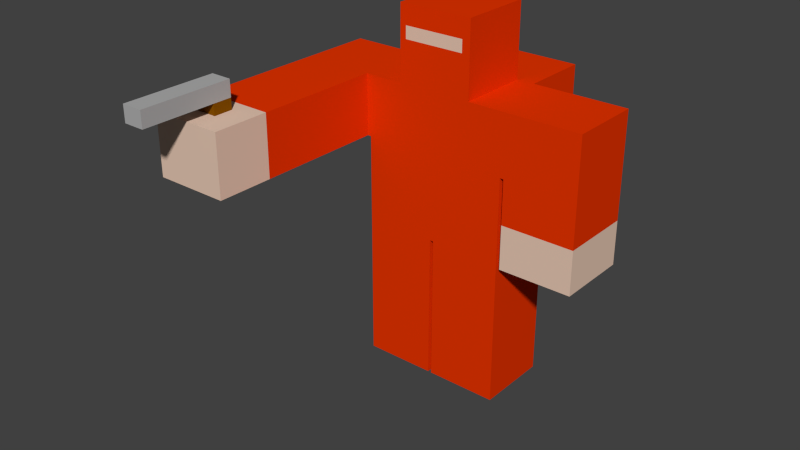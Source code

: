 # Source: Rebel2.blend  (saved by Blender 2.64.0; exported with 4.5.12 LTS)
import bpy
from mathutils import Matrix  # noqa: F401  (used for matrix-valued properties, if any)

bpy.ops.wm.read_factory_settings(use_empty=True)
scene = bpy.context.scene
scene.name = 'Scene'

# ---- collections
col_collection_1 = bpy.data.collections.new('Collection 1'); scene.collection.children.link(col_collection_1)

# ---- materials (node trees are filled in below, after node groups)
mat_rebelskin = bpy.data.materials.new('RebelSkin')
mat_rebelskin.alpha_threshold = 0.0
mat_rebelskin.use_transparent_shadow = False
mat_rebelskin.diffuse_color = (0.8, 0.5806, 0.4553, 1.0)
mat_rebelskin.roughness = 0.5
mat_rebelskin.line_color = (0.0, 0.0, 0.0, 1.0)
mat_rebeluniformblack = bpy.data.materials.new('RebelUniformBlack')
mat_rebeluniformblack.alpha_threshold = 0.0
mat_rebeluniformblack.use_transparent_shadow = False
mat_rebeluniformblack.diffuse_color = (0.0331, 0.0331, 0.0331, 1.0)
mat_rebeluniformblack.roughness = 0.5
mat_rebeluniformblack.line_color = (0.0, 0.0, 0.0, 1.0)
mat_rebelpistolhandle = bpy.data.materials.new('RebelPistolHandle')
mat_rebelpistolhandle.alpha_threshold = 0.0
mat_rebelpistolhandle.use_transparent_shadow = False
mat_rebelpistolhandle.diffuse_color = (0.2203, 0.07476, 0.0, 1.0)
mat_rebelpistolhandle.roughness = 0.5
mat_rebelpistolhandle.line_color = (0.0, 0.0, 0.0, 1.0)
mat_rebelpistolmain = bpy.data.materials.new('RebelPistolMain')
mat_rebelpistolmain.alpha_threshold = 0.0
mat_rebelpistolmain.use_transparent_shadow = False
mat_rebelpistolmain.diffuse_color = (0.4292, 0.4292, 0.4292, 1.0)
mat_rebelpistolmain.roughness = 0.5
mat_rebelpistolmain.line_color = (0.0, 0.0, 0.0, 1.0)
mat_rebeloutline = bpy.data.materials.new('RebelOutline')
mat_rebeloutline.alpha_threshold = 0.0
mat_rebeloutline.use_transparent_shadow = False
mat_rebeloutline.diffuse_color = (0.0, 0.0, 0.0, 1.0)
mat_rebeloutline.roughness = 0.5
mat_rebeloutline.line_color = (0.0, 0.0, 0.0, 1.0)
mat_rebelred = bpy.data.materials.new('RebelRed')
mat_rebelred.alpha_threshold = 0.0
mat_rebelred.use_transparent_shadow = False
mat_rebelred.diffuse_color = (0.8, 0.0351, 0.0, 1.0)
mat_rebelred.roughness = 0.5
mat_rebelred.line_color = (0.0, 0.0, 0.0, 1.0)

# ---- material node trees

# ---- world
world_world = bpy.data.worlds.new('World'); scene.world = world_world
world_world.color = (0.05088, 0.05088, 0.05088)
world_world.use_sun_shadow = False
world_world.sun_shadow_jitter_overblur = 0.0
world_world.cycles.sampling_method = 'MANUAL'
world_world.cycles.sample_map_resolution = 256

# ---- meshes
me_cube = bpy.data.meshes.new('Cube')
me_cube.from_pydata([(1.0, 0.5, -1.0), (1.0, -0.5, -1.0), (-1.0, -0.5, -1.0), (-1.0, 0.5, -1.0), (1.0, 0.5, 1.0), (1.0, -0.5, 1.0), (-1.0, -0.5, 1.0), (-1.0, 0.5, 1.0), (1.0, 0.5, 0.1691), (1.0, -0.5, 0.1691), (-1.0, -0.5, 0.1691), (-1.0, 0.5, 0.1691), (-1.05, -0.5, 1.0), (-1.05, 0.5, 1.0), (-1.05, -0.5, 0.1691), (-1.05, 0.5, 0.1691), (-2.05, -0.5, 1.0), (-2.05, 0.5, 1.0), (-2.05, -0.5, 0.1691), (-2.05, 0.5, 0.1691), (-1.05, -3.0, 1.0), (-1.05, -3.0, 0.1691), (-2.05, -3.0, 1.0), (-2.05, -3.0, 0.1691), (1.05, 0.5, 1.0), (1.05, -0.5, 1.0), (1.05, 0.5, 0.1691), (1.05, -0.5, 0.1691), (2.05, 0.5, 1.0), (2.05, -0.5, 1.0), (2.05, 0.5, 0.1691), (2.05, -0.5, 0.1691), (1.05, 0.5, -1.039), (1.05, -0.5, -1.039), (2.05, 0.5, -1.039), (2.05, -0.5, -1.039), (0.02496, 0.5, -1.0), (-0.02496, 0.5, -1.0), (0.02496, -0.5, -1.0), (-0.02496, -0.5, -1.0), (0.02496, 0.5, 1.0), (-0.02496, 0.5, 1.0), (0.02496, -0.5, 1.0), (-0.02496, -0.5, 1.0), (0.02496, -0.5, 0.1691), (-0.02496, -0.5, 0.1691), (1.0, 0.5, -3.0), (1.0, -0.5, -3.0), (0.02496, 0.5, -3.0), (0.02496, -0.5, -3.0), (-1.0, -0.5, -3.0), (-1.0, 0.5, -3.0), (-0.02496, 0.5, -3.0), (-0.02496, -0.5, -3.0), (0.5125, 0.5, -1.0), (0.5125, -0.5, -1.0), (0.5125, 0.5, 1.0), (0.5125, -0.5, 1.0), (0.5125, -0.5, 0.1691), (0.5125, 0.5, -3.0), (0.5125, -0.5, -3.0), (0.5125, 0.5, 2.0), (0.5125, -0.5, 2.0), (-0.5125, -0.5, 2.0), (-0.5125, 0.5, 2.0), (-0.5125, -0.5, 1.0), (-0.5125, 0.5, 1.0), (-0.5125, -0.5, -1.0), (-0.5125, 0.5, -1.0), (-0.5125, -0.5, -3.0), (-0.5125, 0.5, -3.0), (-0.5125, -0.5, 0.1691), (0.02496, 0.5, 2.0), (-0.02496, 0.5, 2.0), (0.02496, -0.5, 2.0), (-0.02496, -0.5, 2.0), (-2.05, -2.428, 1.0), (-2.05, -2.687, 1.0), (-1.05, -2.687, 1.0), (-1.05, -2.428, 1.0), (-1.05, -2.687, 0.1691), (-1.05, -2.428, 0.1691), (-2.05, -2.428, 0.1691), (-2.05, -2.687, 0.1691), (-1.693, 0.5, 0.1691), (-1.407, 0.5, 0.1691), (-1.407, -0.5, 0.1691), (-1.693, -0.5, 0.1691), (-1.407, -0.5, 1.0), (-1.693, -0.5, 1.0), (-1.693, 0.5, 1.0), (-1.407, 0.5, 1.0), (-1.407, -3.0, 0.1691), (-1.693, -3.0, 0.1691), (-1.407, -3.0, 1.0), (-1.693, -3.0, 1.0), (-1.693, -2.428, 1.0), (-1.407, -2.428, 1.0), (-1.693, -2.687, 1.0), (-1.407, -2.687, 1.0), (-1.693, -2.687, 0.1691), (-1.407, -2.687, 0.1691), (-1.693, -2.428, 0.1691), (-1.407, -2.428, 0.1691), (-1.693, -2.428, 1.15), (-1.407, -2.428, 1.15), (-1.693, -2.687, 1.15), (-1.407, -2.687, 1.15), (-1.693, -2.428, 1.374), (-1.407, -2.428, 1.374), (-1.693, -2.687, 1.374), (-1.407, -2.687, 1.374), (-1.693, -3.687, 1.15), (-1.407, -3.687, 1.15), (-1.693, -3.687, 1.374), (-1.407, -3.687, 1.374), (0.7562, 0.5, -1.0), (0.7562, -0.5, -1.0), (0.7562, 0.5, 1.0), (0.7562, -0.5, 1.0), (0.7562, -0.5, 0.1691), (0.7562, 0.5, 0.1691), (0.7562, 0.5, -3.0), (0.7562, -0.5, -3.0), (-0.7562, -0.5, -3.0), (-0.7562, 0.5, -3.0), (-0.7562, 0.5, 0.1691), (-0.7562, -0.5, 0.1691), (1.0, 0.5, -0.8608), (1.0, -0.5, -0.8608), (-1.0, -0.5, -0.8608), (-1.0, 0.5, -0.8608), (0.02496, 1.44, -0.7453), (-0.7562, 1.44, 0.1691), (0.7562, 1.44, 0.1691), (0.7562, 1.44, 1.0), (0.02496, 0.5, -0.8608), (-0.02496, 0.5, -0.8608), (0.02496, -0.5, -0.8608), (-0.02496, -0.5, -0.8608), (-0.7562, -0.5, 1.0), (-0.7562, 0.5, 1.0), (-0.7562, -0.5, -1.0), (-0.7562, 0.5, -1.0), (0.7562, 0.5, -0.8608), (0.7562, -0.5, -0.8608), (-0.7562, -0.5, -0.8608), (-0.7562, 0.5, -0.8608), (0.5125, 0.5, -0.8608), (0.5125, -0.5, -0.8608), (-0.5125, -0.5, -0.8608), (-0.5125, 0.5, -0.8608), (0.5125, 1.44, -0.7453), (-0.5125, 1.44, -0.7453), (-0.5125, 1.44, 0.1691), (-0.5125, 1.44, 1.0), (0.5125, 1.44, 0.1691), (0.5125, 1.44, 1.0), (-0.02496, 1.44, 0.1691), (0.02496, 1.44, 0.1691), (-0.02496, 1.44, 1.0), (0.02496, 1.44, 1.0), (-0.7562, 1.44, -0.7453), (0.7562, 1.44, -0.7453), (-0.7562, 1.44, 1.0), (-0.02496, 1.44, -0.7453), (-1.05, -2.239, 1.0), (-1.05, -2.239, 0.1691), (-2.05, -2.239, 1.0), (-2.05, -2.239, 0.1691), (-1.407, -2.239, 0.1691), (-1.693, -2.239, 0.1691), (-1.407, -2.239, 1.0), (-1.693, -2.239, 1.0), (2.05, 0.5, -0.4349), (1.05, 0.5, -0.4349), (2.05, -0.5, -0.4349), (1.05, -0.5, -0.4349), (-0.5125, 0.5, 1.732), (-0.5125, 0.5, 1.563), (-0.5125, -0.5, 1.563), (-0.5125, -0.5, 1.732), (-0.02496, -0.5, 1.563), (-0.02496, -0.5, 1.732), (0.5125, 0.5, 1.563), (0.5125, 0.5, 1.732), (0.02496, -0.5, 1.563), (0.02496, -0.5, 1.732), (0.5125, -0.5, 1.732), (0.5125, -0.5, 1.563), (-0.02496, 0.5, 1.563), (-0.02496, 0.5, 1.732), (0.02496, 0.5, 1.732), (0.02496, 0.5, 1.563), (0.4022, 0.5, -1.0), (0.4022, -0.5, -1.0), (0.4022, 0.5, 1.0), (0.4022, -0.5, 1.0), (0.4022, -0.5, 0.1691), (0.4022, 0.5, -3.0), (0.4022, -0.5, -3.0), (0.4022, -0.5, 2.0), (0.4022, 0.5, 2.0), (0.4022, 1.44, -0.7453), (0.4022, 0.5, -0.8608), (0.4022, -0.5, -0.8608), (0.4022, 1.44, 0.1691), (0.4022, 1.44, 1.0), (0.4022, -0.5, 1.732), (0.4022, -0.5, 1.563), (0.4022, 0.5, 1.563), (0.4022, 0.5, 1.732), (-0.4289, 0.5, -0.8608), (-0.4289, 1.44, 0.1691), (-0.4289, 1.44, 1.0), (-0.4289, 0.5, 2.0), (-0.4289, -0.5, 1.732), (-0.4289, -0.5, 1.563), (-0.4289, -0.5, 2.0), (-0.4289, 0.5, -3.0), (-0.4289, -0.5, 0.1691), (-0.4289, -0.5, -3.0), (-0.4289, 0.5, 1.563), (-0.4289, 0.5, 1.732), (-0.4289, 1.44, -0.7453), (-0.4289, -0.5, -0.8608), (-0.4289, 0.5, 1.0), (-0.4289, 0.5, -1.0), (-0.4289, -0.5, -1.0), (-0.4289, -0.5, 1.0), (1.0, -0.3984, -1.0), (-1.0, -0.3984, -1.0), (1.0, -0.3984, 1.0), (-1.0, -0.3984, 1.0), (1.0, -0.3984, 0.1691), (-1.0, -0.3984, 0.1691), (-1.05, -0.3984, 1.0), (-1.05, -0.3984, 0.1691), (-2.05, -0.3984, 1.0), (-2.05, -0.3984, 0.1691), (1.05, -0.3984, 1.0), (1.05, -0.3984, 0.1691), (2.05, -0.3984, 1.0), (2.05, -0.3984, 0.1691), (1.05, -0.3984, -1.039), (2.05, -0.3984, -1.039), (0.02496, -0.3984, -1.0), (-0.02496, -0.3984, -1.0), (1.0, -0.3984, -3.0), (0.02496, -0.3984, -3.0), (-1.0, -0.3984, -3.0), (-0.02496, -0.3984, -3.0), (0.5125, -0.3984, 1.0), (0.5125, -0.3984, -3.0), (-0.5125, -0.3984, 1.0), (0.5125, -0.3984, 2.0), (-0.5125, -0.3984, -3.0), (-0.02496, -0.3984, 2.0), (0.02496, -0.3984, 2.0), (-0.5125, -0.3984, 2.0), (-1.693, -0.3984, 0.1691), (-1.407, -0.3984, 0.1691), (-1.407, -0.3984, 1.0), (-1.693, -0.3984, 1.0), (0.7562, -0.3984, 1.0), (0.7562, -0.3984, -3.0), (-0.7562, -0.3984, -3.0), (-0.7562, -0.3984, 1.0), (-1.0, -0.3984, -0.8608), (1.0, -0.3984, -0.8608), (1.05, -0.3984, -0.4349), (2.05, -0.3984, -0.4349), (0.5125, -0.3984, 1.732), (0.5125, -0.3984, 1.563), (-0.5125, -0.3984, 1.563), (-0.5125, -0.3984, 1.732), (0.4022, -0.3984, -3.0), (0.4022, -0.3984, 2.0), (-0.4289, -0.3984, 2.0), (-0.4289, -0.3984, -3.0), (1.116, 0.3973, -1.039), (1.942, 0.3973, -1.039), (1.0, 0.3973, 1.0), (1.0, 0.3973, 0.1691), (-1.0, 0.3973, -0.8608), (1.05, 0.3973, -0.4349), (-0.4289, 0.3973, -3.0), (1.0, 0.3973, -1.0), (-1.407, 0.3973, 0.1691), (-1.407, 0.3973, 1.0), (0.5125, 0.3973, 1.563), (-0.5125, 0.3973, 1.563), (1.05, 0.5, -0.949), (2.05, -0.5, -0.949), (-0.5125, 0.3973, 1.732), (0.4022, 0.3973, -3.0), (0.4022, 0.3973, 2.0), (-0.4289, 0.3973, 2.0), (1.0, 0.3973, -3.0), (0.5125, 0.3973, 1.0), (2.05, 0.5, -0.949), (1.05, -0.5, -0.949), (-0.5125, 0.3973, 2.0), (-1.693, 0.3973, 0.1691), (-0.7562, 0.3973, 1.0), (1.0, 0.3973, -0.8608), (-2.05, 0.3973, 0.1691), (0.02496, 0.3973, -1.0), (1.116, -0.5, 0.1691), (1.116, 0.5, 0.1691), (1.116, -0.5, -0.949), (1.116, -0.5, -1.039), (-1.0, 0.3973, 0.1691), (-1.05, 0.3973, 1.0), (-1.0, 0.3973, -1.0), (-1.0, 0.3973, 1.0), (2.05, 0.3973, -0.4349), (0.5125, 0.3973, 1.732), (0.5125, 0.3973, -3.0), (-0.5125, 0.3973, -3.0), (1.942, -0.5, -0.4349), (1.942, 0.5, -0.4349), (1.942, 0.5, -1.039), (1.942, -0.5, -1.039), (-1.0, 0.3973, -3.0), (-0.02496, 0.3973, -3.0), (-1.693, 0.3973, 1.0), (0.7562, 0.3973, 1.0), (1.116, -0.5, -0.4349), (1.116, 0.5, -0.4349), (0.7562, 0.3973, -3.0), (-0.7562, 0.3973, -3.0), (-0.5125, 0.3973, 1.0), (0.5125, 0.3973, 2.0), (1.116, 0.3973, 1.0), (1.942, 0.3973, 1.0), (2.05, -0.3984, -0.949), (1.05, -0.3984, -0.949), (1.116, 0.5, -1.039), (1.116, -0.3984, -1.039), (1.942, -0.5, -0.949), (1.942, 0.5, -0.949), (-1.05, 0.3973, 0.1691), (-2.05, 0.3973, 1.0), (1.116, 0.5, 1.0), (1.116, -0.5, 1.0), (2.05, 0.3973, -0.949), (1.05, 0.3973, -0.949), (1.116, -0.3984, 1.0), (1.116, 0.5, -0.949), (-0.02496, 0.3973, -1.0), (0.02496, 0.3973, -3.0), (2.05, 0.3973, 1.0), (2.05, 0.3973, 0.1691), (1.05, 0.3973, -1.039), (2.05, 0.3973, -1.039), (-0.02496, 0.3973, 2.0), (0.02496, 0.3973, 2.0), (1.05, 0.3973, 1.0), (1.05, 0.3973, 0.1691), (1.942, -0.3984, -1.039), (1.942, -0.3984, 1.0), (1.942, 0.5, 0.1691), (1.942, 0.5, 1.0), (1.942, -0.5, 0.1691), (1.942, -0.5, 1.0), (1.0, 0.5, 0.9086), (1.0, -0.5, 0.9086), (-1.0, -0.5, 0.9086), (-1.0, 0.5, 0.9086), (-1.05, -0.5, 0.9086), (-1.05, 0.5, 0.9086), (-2.05, -0.5, 0.9086), (-2.05, 0.5, 0.9086), (-1.05, -3.0, 0.9086), (-2.05, -3.0, 0.9086), (1.05, 0.5, 0.9086), (1.05, -0.5, 0.9086), (2.05, 0.5, 0.9086), (2.05, -0.5, 0.9086), (0.02496, -0.5, 0.9086), (-0.02496, -0.5, 0.9086), (0.5125, -0.5, 0.9086), (-0.5125, -0.5, 0.9086), (-1.05, -2.428, 0.9086), (-1.05, -2.687, 0.9086), (-2.05, -2.687, 0.9086), (-2.05, -2.428, 0.9086), (-1.693, 0.5, 0.9086), (-1.407, 0.5, 0.9086), (-1.407, -3.0, 0.9086), (-1.693, -3.0, 0.9086), (0.7562, -0.5, 0.9086), (0.7562, 0.5, 0.9086), (-0.7562, 0.5, 0.9086), (0.5125, 1.44, 0.9086), (-0.7562, -0.5, 0.9086), (-0.7562, 1.44, 0.9086), (0.7562, 1.44, 0.9086), (-0.02496, 1.44, 0.9086), (0.02496, 1.44, 0.9086), (-0.5125, 1.44, 0.9086), (-2.05, -2.239, 0.9086), (-1.05, -2.239, 0.9086), (0.4022, -0.5, 0.9086), (0.4022, 1.44, 0.9086), (-0.4289, 1.44, 0.9086), (-0.4289, -0.5, 0.9086), (-2.05, -0.3984, 0.9086), (2.05, -0.3984, 0.9086), (1.116, 0.5, 0.9086), (1.116, -0.5, 0.9086), (2.05, 0.3973, 0.9086), (1.942, 0.5, 0.9086), (-2.05, 0.3973, 0.9086), (1.942, -0.5, 0.9086)], [], [(325, 52, 37, 350), (267, 233, 6, 140), (377, 25, 5, 367), (396, 140, 6, 368), (368, 6, 12, 370), (147, 143, 3, 131), (269, 234, 9, 129), (146, 127, 10, 130), (284, 312, 11, 131), (394, 126, 11, 369), (288, 85, 15, 342), (342, 15, 11, 312), (371, 13, 7, 369), (315, 7, 13, 313), (414, 343, 17, 373), (98, 77, 22, 95), (389, 91, 13, 371), (326, 90, 17, 343), (391, 95, 22, 375), (385, 78, 20, 374), (402, 168, 16, 372), (171, 169, 18, 87), (411, 345, 25, 377), (232, 5, 25, 240), (241, 27, 9, 234), (366, 4, 24, 376), (409, 242, 29, 379), (361, 365, 29, 242), (341, 300, 34, 322), (413, 363, 28, 378), (339, 311, 33, 244), (320, 176, 31, 364), (270, 177, 27, 241), (336, 293, 35, 245), (123, 47, 1, 117), (246, 38, 39, 247), (273, 189, 57, 252), (190, 193, 40, 41), (404, 197, 42, 380), (380, 42, 43, 381), (204, 194, 36, 136), (136, 36, 37, 137), (205, 198, 44, 138), (138, 44, 45, 139), (226, 41, 160, 214), (135, 157, 56, 118), (276, 200, 49, 249), (116, 0, 46, 122), (307, 36, 48, 351), (230, 1, 47, 248), (266, 124, 50, 250), (125, 51, 3, 143), (314, 3, 51, 324), (142, 2, 50, 124), (200, 60, 55, 195), (264, 252, 57, 119), (392, 119, 57, 382), (144, 116, 54, 148), (145, 120, 58, 149), (204, 136, 132, 203), (265, 123, 60, 253), (194, 54, 59, 199), (398, 135, 118, 393), (275, 181, 63, 259), (222, 190, 41, 226), (216, 183, 75, 218), (407, 229, 65, 383), (212, 227, 68, 151), (258, 257, 75, 74), (219, 70, 68, 227), (279, 221, 69, 256), (225, 220, 71, 150), (228, 67, 69, 221), (209, 186, 42, 197), (211, 192, 72, 202), (277, 258, 74, 201), (183, 187, 74, 75), (278, 259, 63, 218), (173, 168, 76, 96), (96, 76, 77, 98), (403, 166, 79, 384), (384, 79, 78, 385), (375, 22, 77, 386), (386, 77, 76, 387), (93, 23, 83, 100), (100, 83, 82, 102), (306, 19, 84, 303), (303, 84, 85, 288), (78, 99, 94, 20), (99, 98, 95, 94), (373, 17, 90, 388), (388, 90, 91, 389), (313, 13, 91, 289), (289, 91, 90, 326), (374, 20, 94, 390), (390, 94, 95, 391), (167, 170, 86, 14), (170, 171, 87, 86), (166, 172, 97, 79), (172, 173, 96, 97), (79, 97, 99, 78), (107, 106, 98, 99), (21, 92, 101, 80), (92, 93, 100, 101), (80, 101, 103, 81), (101, 100, 102, 103), (104, 106, 110, 108), (105, 107, 99, 97), (96, 98, 106, 104), (97, 96, 104, 105), (109, 108, 110, 111), (105, 104, 108, 109), (107, 111, 115, 113), (109, 111, 107, 105), (115, 114, 112, 113), (113, 112, 106, 107), (112, 114, 110, 106), (111, 110, 114, 115), (60, 123, 117, 55), (54, 116, 122, 59), (232, 264, 119, 5), (367, 5, 119, 392), (128, 0, 116, 144), (129, 9, 120, 145), (366, 8, 121, 393), (248, 47, 123, 265), (314, 284, 131, 3), (256, 69, 124, 266), (141, 66, 155, 164), (383, 65, 140, 396), (142, 146, 130, 2), (150, 71, 127, 146), (1, 129, 145, 117), (394, 141, 164, 397), (67, 142, 124, 69), (38, 138, 139, 39), (144, 148, 152, 163), (254, 267, 140, 65), (8, 128, 144, 121), (151, 68, 143, 147), (136, 137, 165, 132), (70, 125, 143, 68), (230, 269, 129, 1), (228, 225, 150, 67), (126, 147, 131, 11), (195, 205, 138, 38), (151, 147, 162, 153), (163, 134, 121, 144), (67, 150, 146, 142), (117, 145, 149, 55), (207, 161, 40, 196), (134, 163, 152, 156), (398, 134, 156, 395), (212, 151, 153, 224), (213, 224, 153, 154), (159, 132, 165, 158), (400, 159, 158, 399), (41, 40, 161, 160), (405, 206, 159, 400), (147, 126, 133, 162), (401, 154, 133, 397), (406, 213, 154, 401), (154, 153, 162, 133), (206, 203, 132, 159), (387, 76, 168, 402), (102, 82, 169, 171), (89, 16, 168, 173), (370, 12, 166, 403), (81, 103, 170, 167), (103, 102, 171, 170), (12, 88, 172, 166), (88, 89, 173, 172), (362, 30, 174, 321), (340, 293, 176, 320), (337, 301, 177, 270), (243, 31, 176, 271), (255, 62, 188, 272), (272, 188, 189, 273), (73, 72, 192, 191), (191, 192, 193, 190), (254, 65, 180, 274), (274, 180, 181, 275), (215, 73, 191, 223), (223, 191, 190, 222), (229, 43, 182, 217), (217, 182, 183, 216), (201, 74, 187, 208), (208, 187, 186, 209), (196, 40, 193, 210), (210, 193, 192, 211), (43, 42, 186, 182), (182, 186, 187, 183), (382, 57, 197, 404), (148, 54, 194, 204), (149, 58, 198, 205), (253, 60, 200, 276), (49, 200, 195, 38), (148, 204, 203, 152), (36, 194, 199, 48), (189, 209, 197, 57), (185, 211, 202, 61), (255, 277, 201, 62), (55, 149, 205, 195), (157, 207, 196, 56), (395, 156, 206, 405), (156, 152, 203, 206), (62, 201, 208, 188), (188, 208, 209, 189), (56, 196, 210, 184), (184, 210, 211, 185), (180, 217, 216, 181), (181, 216, 218, 63), (251, 53, 221, 279), (139, 45, 220, 225), (64, 215, 223, 178), (39, 139, 225, 228), (399, 158, 213, 406), (137, 37, 227, 212), (65, 229, 217, 180), (179, 222, 226, 66), (381, 43, 229, 407), (39, 228, 221, 53), (52, 219, 227, 37), (178, 223, 222, 179), (66, 226, 214, 155), (257, 278, 218, 75), (158, 165, 224, 213), (137, 212, 224, 165), (53, 251, 247, 39), (304, 315, 233, 267), (305, 283, 234, 269), (130, 10, 235, 268), (86, 261, 237, 14), (14, 237, 235, 10), (6, 233, 236, 12), (372, 16, 238, 408), (89, 263, 238, 16), (282, 232, 240, 358), (359, 241, 234, 283), (412, 352, 242, 409), (335, 361, 242, 352), (280, 339, 244, 354), (285, 270, 241, 359), (346, 336, 245, 355), (307, 246, 247, 350), (290, 273, 252, 299), (295, 276, 249, 351), (38, 246, 249, 49), (287, 230, 248, 298), (331, 266, 250, 324), (2, 231, 250, 50), (327, 299, 252, 264), (330, 265, 253, 318), (294, 275, 259, 302), (357, 356, 257, 258), (286, 279, 256, 319), (296, 357, 258, 277), (297, 302, 259, 278), (18, 239, 260, 87), (87, 260, 261, 86), (12, 236, 262, 88), (88, 262, 263, 89), (282, 327, 264, 232), (298, 248, 265, 330), (2, 130, 268, 231), (319, 256, 266, 331), (332, 304, 267, 254), (287, 305, 269, 230), (347, 337, 270, 285), (353, 243, 271, 316), (333, 255, 272, 317), (317, 272, 273, 290), (332, 254, 274, 291), (291, 274, 275, 294), (318, 253, 276, 295), (333, 296, 277, 255), (325, 251, 279, 286), (356, 297, 278, 257), (66, 332, 291, 179), (185, 317, 290, 184), (26, 309, 329, 175), (292, 349, 338, 32), (236, 313, 289, 262), (363, 335, 352, 28), (268, 235, 312, 284), (378, 28, 352, 412), (118, 56, 299, 327), (415, 365, 345, 411), (301, 310, 328, 177), (310, 340, 320, 328), (73, 215, 297, 356), (251, 325, 350, 247), (408, 238, 343, 414), (328, 320, 364, 308), (376, 24, 344, 410), (244, 33, 301, 337), (334, 348, 361, 335), (141, 7, 315, 304), (175, 285, 359, 26), (262, 289, 326, 263), (355, 245, 360, 281), (24, 358, 334, 344), (309, 362, 321, 329), (66, 141, 304, 332), (323, 35, 293, 340), (245, 35, 323, 360), (338, 280, 354, 32), (231, 268, 284, 314), (239, 306, 303, 260), (292, 347, 285, 175), (0, 128, 305, 287), (34, 355, 281, 322), (360, 323, 311, 339), (260, 303, 288, 261), (30, 353, 316, 174), (344, 334, 335, 363), (33, 311, 310, 301), (184, 290, 299, 56), (70, 319, 331, 125), (61, 202, 296, 333), (46, 298, 330, 122), (231, 314, 324, 250), (354, 244, 337, 347), (4, 282, 358, 24), (174, 316, 346, 300), (72, 73, 356, 357), (348, 345, 365, 361), (311, 323, 340, 310), (358, 240, 348, 334), (215, 64, 302, 297), (233, 315, 313, 236), (179, 291, 294, 178), (177, 328, 308, 27), (59, 318, 295, 199), (281, 360, 339, 280), (4, 118, 327, 282), (410, 344, 363, 413), (32, 354, 347, 292), (329, 321, 341, 349), (321, 174, 300, 341), (219, 286, 319, 70), (36, 307, 350, 37), (26, 359, 283, 8), (175, 329, 349, 292), (316, 271, 336, 346), (202, 72, 357, 296), (261, 288, 342, 237), (263, 326, 343, 238), (178, 294, 302, 64), (246, 307, 351, 249), (271, 176, 293, 336), (240, 25, 345, 348), (237, 342, 312, 235), (128, 8, 283, 305), (52, 325, 286, 219), (300, 346, 355, 34), (322, 281, 280, 338), (125, 331, 324, 51), (349, 341, 322, 338), (379, 29, 365, 415), (199, 295, 351, 48), (0, 287, 298, 46), (122, 330, 318, 59), (61, 333, 317, 185), (27, 377, 367, 9), (127, 396, 368, 10), (10, 368, 370, 14), (141, 394, 369, 7), (15, 371, 369, 11), (306, 414, 373, 19), (85, 389, 371, 15), (93, 391, 375, 23), (80, 385, 374, 21), (169, 402, 372, 18), (308, 411, 377, 27), (8, 366, 376, 26), (243, 409, 379, 31), (362, 413, 378, 30), (198, 404, 380, 44), (44, 380, 381, 45), (120, 392, 382, 58), (134, 398, 393, 121), (220, 407, 383, 71), (167, 403, 384, 81), (81, 384, 385, 80), (23, 375, 386, 83), (83, 386, 387, 82), (19, 373, 388, 84), (84, 388, 389, 85), (21, 374, 390, 92), (92, 390, 391, 93), (9, 367, 392, 120), (4, 366, 393, 118), (71, 383, 396, 127), (126, 394, 397, 133), (135, 398, 395, 157), (161, 400, 399, 160), (207, 405, 400, 161), (155, 401, 397, 164), (214, 406, 401, 155), (82, 387, 402, 169), (14, 370, 403, 167), (58, 382, 404, 198), (157, 395, 405, 207), (160, 399, 406, 214), (45, 381, 407, 220), (18, 372, 408, 239), (353, 412, 409, 243), (30, 378, 412, 353), (364, 415, 411, 308), (239, 408, 414, 306), (26, 376, 410, 309), (309, 410, 413, 362), (31, 379, 415, 364)])
me_cube.polygons.foreach_set('material_index', [5, 5, 5, 5, 5, 5, 5, 5, 5, 5, 5, 5, 5, 5, 5, 0, 5, 5, 0, 0, 5, 5, 5, 5, 5, 5, 5, 5, 0, 5, 0, 5, 5, 0, 5, 5, 5, 5, 5, 5, 5, 5, 5, 5, 5, 5, 5, 5, 5, 5, 5, 5, 5, 5, 5, 5, 5, 5, 5, 5, 5, 5, 5, 5, 5, 5, 5, 5, 5, 5, 5, 5, 5, 5, 5, 5, 5, 5, 0, 0, 0, 0, 0, 0, 0, 0, 5, 5, 0, 0, 5, 5, 5, 5, 0, 0, 5, 5, 0, 0, 0, 2, 0, 0, 0, 0, 3, 2, 2, 2, 3, 3, 3, 3, 3, 3, 3, 3, 5, 5, 5, 5, 5, 5, 5, 5, 5, 5, 5, 5, 5, 5, 5, 5, 5, 5, 5, 5, 5, 5, 5, 5, 5, 5, 5, 5, 5, 5, 5, 5, 5, 5, 5, 5, 5, 5, 5, 5, 5, 5, 5, 5, 5, 5, 0, 0, 5, 5, 0, 0, 5, 5, 5, 0, 0, 5, 5, 5, 5, 5, 5, 5, 5, 5, 5, 0, 5, 0, 5, 5, 5, 0, 5, 5, 5, 5, 5, 5, 5, 5, 5, 5, 5, 5, 5, 5, 5, 5, 5, 5, 5, 5, 5, 5, 5, 5, 5, 5, 5, 5, 5, 5, 5, 5, 5, 5, 5, 5, 5, 5, 5, 5, 5, 5, 5, 5, 5, 5, 5, 5, 5, 0, 5, 0, 5, 5, 5, 5, 5, 5, 5, 5, 5, 5, 5, 5, 5, 5, 5, 5, 5, 5, 5, 5, 5, 5, 5, 5, 0, 5, 5, 5, 5, 5, 5, 5, 5, 5, 5, 5, 5, 0, 5, 5, 5, 5, 5, 5, 0, 0, 5, 5, 5, 5, 5, 0, 5, 5, 5, 5, 0, 5, 5, 5, 0, 0, 0, 5, 5, 0, 5, 0, 0, 5, 5, 5, 0, 5, 5, 5, 5, 5, 0, 5, 0, 5, 5, 0, 5, 5, 5, 5, 5, 5, 0, 5, 5, 0, 0, 0, 5, 5, 5, 0, 0, 5, 5, 5, 5, 5, 0, 5, 5, 5, 5, 0, 0, 5, 0, 5, 5, 5, 5, 5, 5, 5, 5, 5, 5, 5, 5, 0, 0, 5, 5, 5, 5, 5, 5, 5, 5, 5, 5, 0, 0, 0, 0, 5, 5, 0, 0, 5, 5, 5, 5, 5, 5, 5, 5, 5, 0, 5, 5, 5, 5, 5, 5, 5, 5, 5, 5, 5, 5, 5])
me_cube.materials.append(mat_rebelskin)
me_cube.materials.append(mat_rebeluniformblack)
me_cube.materials.append(mat_rebelpistolhandle)
me_cube.materials.append(mat_rebelpistolmain)
me_cube.materials.append(mat_rebeloutline)
me_cube.materials.append(mat_rebelred)
me_cube.use_remesh_preserve_volume = False
me_cube.use_remesh_preserve_attributes = False
me_cube.use_mirror_vertex_groups = False
me_cube.update()
arm_armature = bpy.data.armatures.new('Armature')  # bones are not reproduced

# ---- objects
ob_armature = bpy.data.objects.new('Armature', arm_armature)
ob_rebel = bpy.data.objects.new('Rebel', me_cube)

# ---- transforms, parenting, visibility, modifiers, constraints
ob_armature.location = (0.002687, -0.0858, -0.7869)
ob_armature.show_in_front = True
ob_armature.lineart.crease_threshold = 0.0
ob_rebel.parent = ob_armature
ob_rebel.matrix_parent_inverse = Matrix(((1.0, 0.0, 0.0, -0.002687), (0.0, 1.0, 0.0, 0.0858), (0.0, 0.0, 1.0, 0.7869), (0.0, 0.0, 0.0, 1.0)))
ob_rebel.location = (0.0, 0.0, 0.0)
ob_rebel.lock_rotations_4d = False
ob_rebel.empty_display_type = 'ARROWS'
ob_rebel.lineart.crease_threshold = 0.0
_vg = ob_rebel.vertex_groups.new(name='Bone.002')
for _i, _w in zip([0, 3, 36, 37, 38, 39, 48, 52, 54, 68, 116, 121, 128, 131, 132, 133, 134, 135, 136, 137, 143, 144, 147, 148, 151, 152, 153, 154, 155, 156, 157, 158, 159, 160, 161, 162, 163, 164, 165, 194, 203, 204, 206, 207, 212, 213, 214, 224, 227, 246, 247, 284, 287, 305, 307, 314, 325, 350, 351, 395, 397, 398, 399, 400, 401, 405, 406], [0.04186, 0.03817, 0.9913, 0.978, 0.05996, 0.0579, 0.04534, 0.04728, 0.2185, 0.2193, 0.09717, 0.003426, 0.03437, 0.02877, 0.4078, 0.0929, 0.1112, 0.03536, 0.8216, 0.8229, 0.09599, 0.08845, 0.08133, 0.2109, 0.2083, 0.3543, 0.2922, 0.1003, 0.02026, 0.114, 0.02812, 0.1143, 0.1149, 0.01539, 0.0158, 0.2952, 0.4026, 0.02396, 0.4055, 0.3221, 0.3501, 0.2983, 0.1146, 0.0254, 0.2748, 0.1027, 0.01936, 0.3006, 0.2962, 0.1053, 0.1046, 0.004659, 0.01217, 0.008068, 0.9949, 0.009531, 0.04832, 0.9933, 0.04734, 0.03866, 0.02896, 0.04121, 0.02998, 0.03044, 0.02965, 0.037, 0.02972]): _vg.add([_i], _w, 'REPLACE')
_vg = ob_rebel.vertex_groups.new(name='Bone')
for _i, _w in zip([4, 7, 8, 9, 10, 11, 13, 14, 15, 24, 26, 27, 40, 41, 42, 43, 44, 45, 56, 57, 58, 65, 66, 71, 85, 118, 120, 121, 126, 127, 132, 133, 134, 135, 138, 139, 141, 144, 147, 149, 150, 152, 153, 154, 155, 156, 157, 158, 159, 160, 161, 162, 163, 164, 165, 190, 193, 196, 197, 198, 203, 205, 206, 207, 210, 213, 214, 220, 222, 224, 225, 226, 229, 234, 235, 237, 241, 282, 283, 288, 299, 304, 308, 309, 312, 313, 315, 327, 332, 342, 344, 359, 366, 369, 371, 376, 380, 381, 382, 383, 392, 393, 394, 395, 396, 397, 398, 399, 400, 401, 404, 405, 406, 407, 410], [0.02311, 0.03137, 0.1626, 0.09295, 0.07835, 0.1836, 0.02149, 0.02663, 0.1456, 0.01285, 0.1126, 0.06147, 0.2512, 0.2521, 0.01988, 0.01982, 0.8162, 0.816, 0.07287, 0.001452, 0.5363, 0.001157, 0.07751, 0.5296, 0.0209, 0.07141, 0.2505, 0.411, 0.4213, 0.2419, 0.1605, 0.4606, 0.4462, 0.2173, 0.02371, 0.02367, 0.07529, 0.0253, 0.03097, 0.001251, 0.000548, 0.1548, 0.1712, 0.4685, 0.2324, 0.4589, 0.2161, 0.4781, 0.4776, 0.2568, 0.2559, 0.1793, 0.1515, 0.2467, 0.1612, 0.03631, 0.03605, 0.09527, 0.0131, 0.6352, 0.1562, 0.009148, 0.4643, 0.2205, 0.004205, 0.4709, 0.2319, 0.6069, 0.004015, 0.169, 0.006632, 0.09358, 0.01064, 0.06193, 0.05215, 0.03658, 0.05424, 0.004962, 0.108, 0.01484, 0.04435, 0.04276, 0.03364, 0.08198, 0.1216, 0.005246, 0.01098, 0.03715, 0.0501, 0.1096, 0.0008894, 0.09648, 0.03947, 0.05018, 0.03759, 0.02595, 0.06538, 0.06535, 0.04767, 0.04633, 0.01185, 0.08575, 0.09049, 0.232, 0.008936, 0.2491, 0.2255, 0.2593, 0.2585, 0.247, 0.05569, 0.2364, 0.2474, 0.05357, 0.01005]): _vg.add([_i], _w, 'REPLACE')
_vg = ob_rebel.vertex_groups.new(name='Bone_L')
for _i, _w in zip([4, 5, 8, 9, 24, 25, 26, 27, 28, 29, 30, 31, 32, 40, 41, 42, 43, 44, 45, 56, 57, 58, 61, 62, 66, 72, 73, 118, 119, 120, 121, 128, 129, 132, 133, 134, 135, 141, 144, 152, 153, 154, 155, 156, 157, 158, 159, 160, 161, 162, 163, 164, 165, 174, 175, 176, 177, 179, 182, 184, 185, 186, 188, 189, 190, 191, 192, 193, 196, 197, 198, 201, 202, 203, 206, 207, 208, 209, 210, 211, 213, 214, 222, 223, 224, 226, 232, 234, 240, 241, 242, 243, 252, 255, 264, 269, 270, 271, 272, 273, 277, 282, 283, 285, 290, 292, 296, 299, 304, 305, 308, 309, 316, 317, 320, 321, 327, 328, 329, 332, 333, 334, 335, 338, 344, 345, 347, 348, 349, 352, 353, 354, 356, 357, 358, 359, 361, 362, 363, 364, 365, 366, 367, 376, 377, 378, 379, 380, 381, 382, 392, 393, 394, 395, 397, 398, 399, 400, 401, 404, 405, 406, 409, 410, 411, 412, 413, 415], [0.822, 0.8912, 0.434, 0.5109, 0.8234, 0.8873, 0.3992, 0.4167, 0.482, 0.4873, 0.1219, 0.1051, 0.005563, 0.3477, 0.3182, 0.1309, 0.09416, 0.03628, 0.01541, 0.7084, 0.7694, 0.2705, 0.07345, 0.05346, 0.07189, 0.01935, 0.01364, 0.772, 0.878, 0.4878, 0.2897, 0.02976, 0.0179, 0.03105, 0.05664, 0.1815, 0.4215, 0.01838, 0.008492, 0.05264, 0.01135, 0.07085, 0.1471, 0.1598, 0.4263, 0.1076, 0.1121, 0.2683, 0.2833, 0.006635, 0.0578, 0.1301, 0.02883, 0.02608, 0.09041, 0.007341, 0.07468, 0.0122, 0.006733, 0.1833, 0.1184, 0.02207, 0.09438, 0.1603, 0.07991, 0.05167, 0.05654, 0.08772, 0.6604, 0.6837, 0.195, 0.04443, 0.06706, 0.05004, 0.1495, 0.4113, 0.08296, 0.1411, 0.1681, 0.1084, 0.0763, 0.1596, 0.02569, 0.006607, 0.01362, 0.09799, 0.9047, 0.5654, 0.9021, 0.5481, 0.4884, 0.09656, 0.803, 0.05428, 0.889, 0.02406, 0.08455, 0.003394, 0.1026, 0.1737, 0.03572, 0.8421, 0.491, 0.09943, 0.1944, 0.01212, 0.06058, 0.7286, 0.001915, 0.03776, 0.3189, 0.3252, 0.02091, 0.1255, 0.0129, 0.0327, 0.8087, 0.06832, 0.08445, 0.0358, 0.07312, 0.8406, 0.51, 0.003462, 0.8213, 0.8792, 0.01396, 0.8956, 0.01055, 0.4835, 0.1138, 0.004017, 0.004864, 0.009944, 0.8428, 0.4817, 0.5158, 0.1328, 0.4975, 0.1164, 0.5038, 0.8025, 0.8742, 0.8025, 0.8684, 0.4678, 0.4728, 0.1351, 0.09698, 0.7843, 0.8664, 0.7653, 0.004001, 0.4032, 0.117, 0.4002, 0.2448, 0.2589, 0.1407, 0.7087, 0.3885, 0.1529, 0.4643, 0.7988, 0.8577, 0.4599, 0.4813, 0.4876]): _vg.add([_i], _w, 'REPLACE')
_vg = ob_rebel.vertex_groups.new(name='Bone_L.001')
for _i, _w in zip([4, 5, 8, 9, 24, 25, 26, 27, 28, 29, 30, 31, 32, 33, 34, 35, 58, 118, 119, 120, 121, 134, 174, 175, 176, 177, 198, 232, 234, 240, 241, 242, 243, 244, 245, 264, 270, 271, 280, 281, 282, 283, 285, 292, 293, 300, 301, 305, 308, 309, 310, 311, 316, 320, 321, 322, 323, 327, 328, 329, 334, 335, 336, 337, 338, 339, 340, 341, 344, 345, 346, 347, 348, 349, 352, 353, 354, 355, 358, 359, 360, 361, 362, 363, 364, 365, 366, 367, 376, 377, 378, 379, 392, 393, 409, 410, 411, 412, 413, 415], [0.08768, 0.06639, 0.2926, 0.3153, 0.1002, 0.0775, 0.4045, 0.4629, 0.5082, 0.508, 0.8616, 0.8864, 0.9618, 0.9758, 0.98, 0.9869, 0.07268, 0.02855, 0.01084, 0.1551, 0.1396, 0.02218, 0.9546, 0.873, 0.9677, 0.9062, 0.04466, 0.05544, 0.2814, 0.06478, 0.326, 0.5072, 0.8972, 0.9762, 0.9873, 0.001271, 0.8939, 0.9703, 0.967, 0.9813, 0.07759, 0.285, 0.8616, 0.9572, 0.9861, 0.9788, 0.9725, 0.0001169, 0.5988, 0.5312, 0.9735, 0.9769, 0.9587, 0.9641, 0.9495, 0.9796, 0.9867, 0.02724, 0.9143, 0.8812, 0.1043, 0.4792, 0.9866, 0.9711, 0.9633, 0.979, 0.9853, 0.9775, 0.1182, 0.09409, 0.98, 0.956, 0.07905, 0.9582, 0.5076, 0.8745, 0.963, 0.981, 0.08839, 0.3265, 0.9875, 0.4789, 0.8443, 0.491, 0.8717, 0.4908, 0.09965, 0.07947, 0.1143, 0.09332, 0.5225, 0.5227, 0.02275, 0.04667, 0.5317, 0.1353, 0.1134, 0.5321, 0.5063, 0.5068]): _vg.add([_i], _w, 'REPLACE')
_vg = ob_rebel.vertex_groups.new(name='Bone_R')
for _i, _w in zip([6, 7, 10, 11, 12, 13, 14, 15, 16, 17, 18, 19, 40, 41, 42, 43, 44, 45, 56, 63, 64, 65, 66, 71, 72, 73, 84, 85, 86, 87, 88, 89, 90, 91, 118, 126, 127, 130, 131, 132, 133, 134, 135, 140, 141, 147, 152, 153, 154, 155, 156, 157, 158, 159, 160, 161, 162, 164, 165, 178, 179, 180, 181, 182, 184, 186, 190, 191, 192, 193, 196, 203, 206, 207, 210, 211, 213, 214, 215, 216, 217, 218, 220, 222, 223, 224, 226, 229, 233, 235, 236, 237, 238, 239, 254, 259, 260, 261, 262, 263, 267, 268, 274, 275, 278, 284, 288, 289, 291, 294, 297, 299, 302, 303, 304, 306, 312, 313, 315, 326, 332, 342, 343, 356, 357, 368, 369, 370, 371, 372, 373, 380, 381, 383, 388, 389, 394, 395, 396, 397, 398, 399, 400, 401, 403, 405, 406, 407, 408, 414], [0.7423, 0.8097, 0.414, 0.5605, 0.6811, 0.8086, 0.2689, 0.5903, 0.05398, 0.4766, 0.01922, 0.4549, 0.3128, 0.3415, 0.08883, 0.1224, 0.01181, 0.03095, 0.06574, 0.05448, 0.07349, 0.7497, 0.6948, 0.2479, 0.01282, 0.01852, 0.4857, 0.5205, 0.06293, 0.01374, 0.1892, 0.08362, 0.5493, 0.72, 0.01003, 0.3463, 0.439, 0.01022, 0.04663, 0.02794, 0.1862, 0.04608, 0.09354, 0.8243, 0.7675, 0.02103, 0.003016, 0.05795, 0.1591, 0.3931, 0.06273, 0.1218, 0.1065, 0.1018, 0.2631, 0.2487, 0.06715, 0.3693, 0.03103, 0.1183, 0.1821, 0.1594, 0.09485, 0.01937, 0.008598, 0.004776, 0.08601, 0.05554, 0.05072, 0.07832, 0.1005, 0.007886, 0.07037, 0.142, 0.0262, 0.006479, 0.1501, 0.387, 0.06952, 0.08715, 0.1463, 0.05041, 0.1957, 0.1715, 0.1114, 0.05484, 0.6607, 0.6866, 0.757, 0.4955, 0.7186, 0.4647, 0.08145, 0.06062, 0.7837, 0.05507, 0.05704, 0.1014, 0.2191, 0.111, 0.8339, 0.01725, 0.1718, 0.1024, 0.04245, 0.05222, 0.4962, 0.7031, 0.1928, 0.1249, 0.06352, 0.02823, 0.07329, 0.4621, 0.7945, 0.4392, 0.5935, 0.8089, 0.8129, 0.5339, 0.7176, 0.5994, 0.4633, 0.009458, 0.004342, 0.7533, 0.8044, 0.7255, 0.8045, 0.04801, 0.4787, 0.09137, 0.1261, 0.7618, 0.5576, 0.7267, 0.7654, 0.1174, 0.8161, 0.3608, 0.08767, 0.2386, 0.225, 0.3736, 0.001582, 0.1359, 0.3661, 0.7097, 0.07636, 0.4547]): _vg.add([_i], _w, 'REPLACE')
_vg = ob_rebel.vertex_groups.new(name='Bone_R.001')
for _i, _w in zip([6, 7, 10, 11, 12, 13, 14, 15, 16, 17, 18, 19, 20, 21, 22, 23, 71, 76, 77, 78, 79, 80, 81, 82, 83, 84, 85, 86, 87, 88, 89, 90, 91, 92, 93, 94, 95, 96, 97, 98, 99, 100, 101, 102, 103, 104, 105, 106, 107, 108, 109, 110, 111, 112, 113, 114, 115, 126, 127, 140, 141, 166, 167, 168, 169, 170, 171, 172, 173, 220, 233, 235, 236, 237, 238, 239, 254, 260, 261, 262, 263, 267, 288, 289, 303, 304, 306, 312, 313, 315, 326, 342, 343, 368, 369, 370, 371, 372, 373, 374, 375, 383, 384, 385, 386, 387, 388, 389, 390, 391, 394, 396, 402, 403, 408, 414], [0.2238, 0.0909, 0.44, 0.1301, 0.2976, 0.1053, 0.6564, 0.1583, 0.9445, 0.5171, 0.9632, 0.5358, 0.9972, 0.9985, 0.9991, 0.9995, 0.103, 0.9977, 0.9987, 0.9946, 0.9875, 0.9973, 0.9938, 0.9987, 0.9993, 0.4921, 0.4155, 0.9216, 0.963, 0.8046, 0.9137, 0.4372, 0.2458, 0.9993, 0.9995, 0.9986, 0.9991, 0.9972, 0.995, 0.9986, 0.9978, 0.9994, 0.999, 0.9989, 0.9982, 0.9974, 0.9966, 0.9983, 0.9981, 0.9978, 0.9975, 0.9984, 0.9983, 0.9983, 0.9983, 0.9983, 0.9983, 0.06383, 0.2183, 0.08533, 0.02038, 0.9752, 0.9879, 0.9963, 0.9979, 0.9967, 0.9982, 0.9904, 0.9948, 0.07489, 0.2068, 0.3687, 0.2524, 0.4278, 0.9167, 0.9367, 0.004032, 0.9363, 0.8779, 0.7726, 0.8856, 0.08111, 0.4419, 0.2659, 0.5157, 0.042, 0.5527, 0.1579, 0.1144, 0.09931, 0.4535, 0.1835, 0.5309, 0.2101, 0.08659, 0.2482, 0.1002, 0.9497, 0.5149, 0.9973, 0.9992, 0.01572, 0.9864, 0.9942, 0.9988, 0.9978, 0.428, 0.2363, 0.9987, 0.9992, 0.02672, 0.08865, 0.9966, 0.9731, 0.922, 0.5401]): _vg.add([_i], _w, 'REPLACE')
_vg = ob_rebel.vertex_groups.new(name='Bone.001')
for _i, _w in zip([4, 7, 13, 40, 41, 42, 43, 44, 45, 56, 57, 61, 62, 63, 64, 65, 66, 72, 73, 74, 75, 118, 119, 133, 134, 135, 140, 141, 154, 155, 156, 157, 158, 159, 160, 161, 164, 178, 179, 180, 181, 182, 183, 184, 185, 186, 187, 188, 189, 190, 191, 192, 193, 196, 197, 201, 202, 206, 207, 208, 209, 210, 211, 213, 214, 215, 216, 217, 218, 222, 223, 226, 229, 252, 254, 255, 257, 258, 259, 264, 267, 272, 273, 274, 275, 277, 278, 282, 290, 291, 294, 296, 297, 299, 302, 304, 313, 315, 317, 327, 332, 333, 356, 357, 358, 369, 380, 381, 382, 383, 392, 393, 394, 395, 396, 397, 398, 399, 400, 401, 404, 405, 406, 407], [0.007271, 0.01043, 0.0008756, 0.07967, 0.0795, 0.7376, 0.7403, 0.02231, 0.02249, 0.1249, 0.1778, 0.8949, 0.9349, 0.9324, 0.8933, 0.1817, 0.1272, 0.9214, 0.9213, 0.9697, 0.9697, 0.06558, 0.05952, 0.05285, 0.05322, 0.154, 0.05938, 0.06585, 0.05385, 0.1327, 0.054, 0.1344, 0.05606, 0.05606, 0.1294, 0.1294, 0.1506, 0.8365, 0.7561, 0.8185, 0.8887, 0.9298, 0.9545, 0.7584, 0.8388, 0.9295, 0.9544, 0.8916, 0.8213, 0.7874, 0.8671, 0.8671, 0.7874, 0.1227, 0.2511, 0.9409, 0.8996, 0.05427, 0.1295, 0.9019, 0.8381, 0.7609, 0.8419, 0.05412, 0.1291, 0.8962, 0.8958, 0.8301, 0.9364, 0.7571, 0.8382, 0.125, 0.2395, 0.159, 0.1606, 0.934, 0.9716, 0.9717, 0.9318, 0.06285, 0.06277, 0.8838, 0.8093, 0.8072, 0.8815, 0.9453, 0.9407, 0.01502, 0.758, 0.7562, 0.8358, 0.9099, 0.9058, 0.1589, 0.8958, 0.07474, 0.007255, 0.01858, 0.8376, 0.07387, 0.1602, 0.8975, 0.9331, 0.9332, 0.002931, 0.001578, 0.6972, 0.7, 0.1306, 0.1348, 0.0522, 0.04756, 0.04825, 0.1344, 0.05206, 0.1629, 0.1655, 0.1589, 0.1587, 0.133, 0.1964, 0.13, 0.1294, 0.1857]): _vg.add([_i], _w, 'REPLACE')
_vg = ob_rebel.vertex_groups.new(name='Bone_L.002')
for _i, _w in zip([0, 1, 8, 38, 39, 49, 54, 55, 58, 67, 116, 117, 120, 121, 128, 129, 132, 134, 136, 137, 138, 139, 144, 145, 148, 149, 150, 152, 153, 154, 156, 158, 159, 162, 163, 165, 194, 195, 198, 203, 204, 205, 206, 213, 224, 225, 228, 230, 246, 247, 249, 269, 287, 305, 398], [0.1202, 0.05898, 0.009437, 0.5948, 0.222, 0.001425, 0.2902, 0.356, 0.03216, 0.02252, 0.201, 0.1327, 0.002369, 0.05672, 0.207, 0.07259, 0.1344, 0.06837, 0.07154, 0.04487, 0.4968, 0.3496, 0.5265, 0.1868, 0.5086, 0.5924, 0.03361, 0.2503, 0.05957, 0.005513, 0.06584, 0.03968, 0.04372, 0.03746, 0.2166, 0.1235, 0.3653, 0.5675, 0.03416, 0.2453, 0.4749, 0.6733, 0.06314, 0.01052, 0.06731, 0.06579, 0.05401, 0.03164, 0.5467, 0.2663, 0.0003964, 0.04393, 0.09235, 0.1273, 0.003621]): _vg.add([_i], _w, 'REPLACE')
_vg = ob_rebel.vertex_groups.new(name='Bone_L.003')
for _i, _w in zip([0, 1, 8, 9, 26, 27, 38, 46, 47, 48, 49, 54, 55, 58, 59, 60, 116, 117, 120, 121, 122, 123, 128, 129, 132, 134, 136, 138, 139, 144, 145, 148, 149, 152, 163, 165, 194, 195, 198, 199, 200, 203, 204, 205, 230, 234, 241, 246, 248, 249, 253, 265, 269, 276, 283, 287, 295, 298, 305, 308, 309, 318, 330, 351, 359], [0.797, 0.9132, 0.05607, 0.05802, 0.03821, 0.03557, 0.07822, 0.9841, 0.9936, 0.9414, 0.9526, 0.4686, 0.5831, 0.02494, 0.9688, 0.9823, 0.6706, 0.8358, 0.05719, 0.04553, 0.9787, 0.9907, 0.661, 0.8577, 0.01049, 0.003458, 0.0008315, 0.03882, 0.01313, 0.2927, 0.7447, 0.2206, 0.3106, 0.05904, 0.06946, 0.005859, 0.2936, 0.3387, 0.006435, 0.9628, 0.9761, 0.05308, 0.1712, 0.1928, 0.9312, 0.07269, 0.05557, 0.04049, 0.9941, 0.9506, 0.9849, 0.9918, 0.8821, 0.9794, 0.0731, 0.8386, 0.9678, 0.9858, 0.7539, 0.008021, 0.01389, 0.9734, 0.9819, 0.9397, 0.05848]): _vg.add([_i], _w, 'REPLACE')
_vg = ob_rebel.vertex_groups.new(name='Bone_R.002')
for _i, _w in zip([2, 3, 11, 15, 38, 39, 53, 55, 67, 68, 71, 126, 127, 130, 131, 132, 133, 136, 137, 138, 139, 142, 143, 146, 147, 149, 150, 151, 152, 153, 154, 156, 158, 159, 162, 163, 164, 165, 195, 203, 205, 206, 212, 213, 220, 224, 225, 227, 228, 231, 246, 247, 268, 284, 312, 314, 342, 397, 401], [0.0636, 0.1217, 0.0211, 0.00762, 0.236, 0.6139, 0.0001492, 0.02398, 0.3845, 0.3078, 0.03384, 0.06275, 0.001976, 0.07544, 0.2105, 0.1292, 0.0743, 0.04345, 0.06952, 0.3641, 0.5117, 0.1427, 0.2085, 0.192, 0.5344, 0.03335, 0.6012, 0.5144, 0.05833, 0.2781, 0.07143, 0.006263, 0.049, 0.04449, 0.2618, 0.02823, 0.002437, 0.1409, 0.06198, 0.07025, 0.07459, 0.01374, 0.4877, 0.06916, 0.03654, 0.2706, 0.6692, 0.3703, 0.5558, 0.03716, 0.2749, 0.5567, 0.0481, 0.1297, 0.008158, 0.09384, 0.0004017, 0.007177, 0.002047]): _vg.add([_i], _w, 'REPLACE')
_vg = ob_rebel.vertex_groups.new(name='Bone_R.003')
for _i, _w in zip([2, 3, 10, 11, 14, 15, 39, 50, 51, 52, 53, 67, 68, 69, 70, 71, 124, 125, 126, 127, 130, 131, 132, 133, 137, 138, 139, 142, 143, 146, 147, 150, 151, 153, 162, 165, 212, 219, 220, 221, 224, 225, 227, 228, 231, 235, 237, 247, 250, 251, 256, 266, 268, 279, 284, 286, 312, 314, 319, 324, 325, 331, 342], [0.9081, 0.7978, 0.04588, 0.06347, 0.00165, 0.05478, 0.07568, 0.9934, 0.9838, 0.9403, 0.9546, 0.555, 0.4496, 0.9825, 0.9685, 0.02035, 0.9906, 0.9784, 0.05235, 0.0521, 0.8539, 0.6596, 0.01208, 0.006066, 0.001523, 0.01363, 0.03866, 0.8256, 0.6637, 0.7388, 0.2884, 0.3013, 0.215, 0.06838, 0.08445, 0.01744, 0.1795, 0.964, 0.007933, 0.9782, 0.06252, 0.2066, 0.313, 0.3602, 0.9281, 0.06698, 0.05042, 0.0385, 0.9939, 0.9521, 0.9853, 0.9918, 0.8792, 0.9814, 0.7531, 0.9691, 0.07886, 0.8386, 0.9733, 0.9856, 0.9393, 0.9816, 0.06515]): _vg.add([_i], _w, 'REPLACE')
_m = ob_rebel.modifiers.new('Armature', 'ARMATURE')
_m.object = ob_armature
_m.use_bone_envelopes = True

# ---- collection membership
col_collection_1.objects.link(ob_armature)
col_collection_1.objects.link(ob_rebel)

# ---- scene / render settings (as saved in the file)
scene.frame_start = 1; scene.frame_end = 250; scene.frame_set(6)
scene.render.engine = 'BLENDER_EEVEE_NEXT'
scene.render.image_settings.color_mode = 'RGB'
scene.render.image_settings.compression = 90
scene.render.resolution_percentage = 50
scene.render.dither_intensity = 0.0
scene.render.bake_margin = 2
scene.render.bake_bias = 0.0
scene.cycles.use_denoising = False
scene.cycles.samples = 10
scene.cycles.sampling_pattern = 'TABULATED_SOBOL'
scene.cycles.light_sampling_threshold = 0.0
scene.cycles.use_adaptive_sampling = False
scene.cycles.use_light_tree = False
scene.cycles.blur_glossy = 0.0
scene.cycles.volume_bounces = 1
scene.cycles.pixel_filter_type = 'GAUSSIAN'
scene.cycles.sample_clamp_indirect = 0.0
scene.view_settings.view_transform = 'Standard'
bpy.context.view_layer.update()

# ---- added for rendering (the .blend has no active camera and no usable light): camera, sun
cam_auto = bpy.data.cameras.new('AutoCamera')
cam_auto.lens = 50.0
cam_auto.sensor_width = 36.0
cam_auto.clip_end = 1000.0
ob_auto_camera = bpy.data.objects.new('AutoCamera', cam_auto)
scene.collection.objects.link(ob_auto_camera)
ob_auto_camera.location = (7.66656, -10.323, 5.60548)
ob_auto_camera.rotation_euler = (1.09748, -7.21219e-08, 0.694738)
scene.camera = ob_auto_camera
light_auto_sun = bpy.data.lights.new('AutoSun', 'SUN')
light_auto_sun.energy = 3.0
light_auto_sun.angle = 0.0523599
ob_auto_sun = bpy.data.objects.new('AutoSun', light_auto_sun)
scene.collection.objects.link(ob_auto_sun)
ob_auto_sun.rotation_euler = (0.872665, 0.174533, 0.523599)
bpy.context.view_layer.update()
